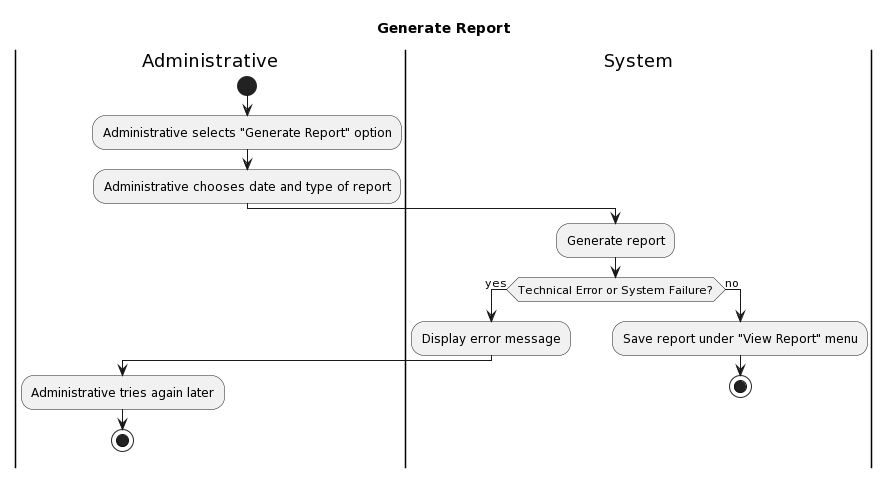

The diagram above was rendered by PlantUML. Its source (embedded in the PNG):
@startuml
title Generate Report

|Administrative|
start
:Administrative selects "Generate Report" option;
:Administrative chooses date and type of report;
|System|
:Generate report;
if (Technical Error or System Failure?) then (yes)
  |System|
  :Display error message;
  |Administrative|
  :Administrative tries again later;
  stop
else (no)
  |System|
  :Save report under "View Report" menu;
stop
@enduml